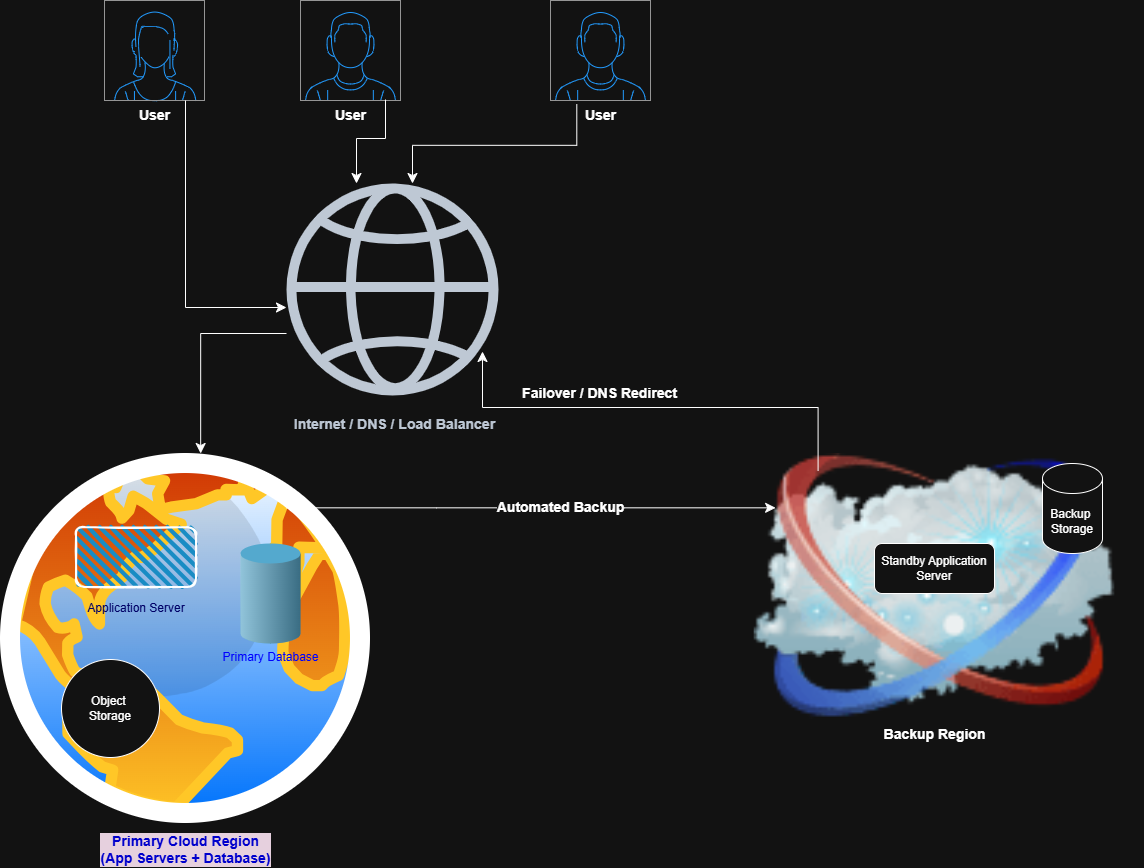

The diagram above was exported from draw.io. Its source (the exported page's mxGraphModel, read from the mxfile embedded in the PNG):
<mxGraphModel dx="1566" dy="687" grid="1" gridSize="14" guides="1" tooltips="1" connect="1" arrows="1" fold="1" page="1" pageScale="1" pageWidth="1169" pageHeight="827" math="0" shadow="0">
  <root>
    <mxCell id="0" />
    <mxCell id="1" parent="0" />
    <mxCell id="p2guSsktPgZzKCZhQsYt-2" parent="1" style="verticalLabelPosition=bottom;shadow=0;dashed=0;align=center;html=1;verticalAlign=top;strokeWidth=1;shape=mxgraph.mockup.containers.userMale;strokeColor=#666666;strokeColor2=#008cff;fontStyle=1" value="&lt;font style=&quot;font-size: 14px;&quot;&gt;User&lt;/font&gt;" vertex="1">
      <mxGeometry height="100" width="100" x="350" y="97" as="geometry" />
    </mxCell>
    <mxCell id="p2guSsktPgZzKCZhQsYt-4" parent="1" style="verticalLabelPosition=bottom;shadow=0;dashed=0;align=center;html=1;verticalAlign=top;strokeWidth=1;shape=mxgraph.mockup.containers.userMale;strokeColor=#666666;strokeColor2=#008cff;fontSize=14;" value="&lt;b&gt;User&lt;/b&gt;" vertex="1">
      <mxGeometry height="100" width="100" x="600" y="97" as="geometry" />
    </mxCell>
    <mxCell id="p2guSsktPgZzKCZhQsYt-5" parent="1" style="verticalLabelPosition=bottom;shadow=0;dashed=0;align=center;html=1;verticalAlign=top;strokeWidth=1;shape=mxgraph.mockup.containers.userFemale;strokeColor=#666666;strokeColor2=#008cff;" value="&lt;b&gt;&lt;font style=&quot;font-size: 14px;&quot;&gt;User&lt;/font&gt;&lt;/b&gt;" vertex="1">
      <mxGeometry height="100" width="100" x="154" y="97" as="geometry" />
    </mxCell>
    <mxCell id="p2guSsktPgZzKCZhQsYt-9" parent="1" style="sketch=0;outlineConnect=0;fontColor=#232F3E;gradientColor=none;fillColor=#232F3D;strokeColor=none;dashed=0;verticalLabelPosition=bottom;verticalAlign=top;align=center;html=1;fontSize=12;fontStyle=0;aspect=fixed;pointerEvents=1;shape=mxgraph.aws4.globe;" value="&lt;h3&gt;&lt;font&gt;&amp;nbsp;Internet / DNS / Load Balancer&lt;/font&gt;&lt;/h3&gt;" vertex="1">
      <mxGeometry height="212" width="212" x="336" y="280" as="geometry" />
    </mxCell>
    <mxCell id="p2guSsktPgZzKCZhQsYt-10" parent="1" style="image;aspect=fixed;perimeter=ellipsePerimeter;html=1;align=center;shadow=0;dashed=0;spacingTop=3;image=img/lib/active_directory/internet_globe.svg;fontColor=light-dark(#000000,#0000CC);labelBackgroundColor=light-dark(#FFFFFF,#E6D0DE);" value="&lt;span&gt;&lt;b style=&quot;&quot;&gt;&lt;font style=&quot;font-size: 14px;&quot;&gt;Primary Cloud Region&lt;/font&gt;&lt;/b&gt;&lt;/span&gt;&lt;div&gt;&lt;span&gt;&lt;b style=&quot;&quot;&gt;&lt;font style=&quot;font-size: 14px;&quot;&gt;(App Servers + Database)&lt;/font&gt;&lt;/b&gt;&lt;/span&gt;&lt;/div&gt;" vertex="1">
      <mxGeometry height="370" width="370" x="50" y="550" as="geometry" />
    </mxCell>
    <mxCell id="p2guSsktPgZzKCZhQsYt-11" parent="1" style="verticalLabelPosition=bottom;verticalAlign=top;html=1;shape=mxgraph.infographic.cylinder;fillColor=#10739E;strokeColor=none;" value="&lt;font style=&quot;color: light-dark(rgb(0, 0, 0), rgb(0, 0, 255));&quot;&gt;Primary Database&lt;/font&gt;" vertex="1">
      <mxGeometry height="100" width="60" x="290" y="640" as="geometry" />
    </mxCell>
    <mxCell id="p2guSsktPgZzKCZhQsYt-16" parent="1" style="rounded=1;whiteSpace=wrap;html=1;strokeWidth=2;fillWeight=4;hachureGap=8;hachureAngle=45;fillColor=#1ba1e2;sketch=1;" value="&lt;div&gt;&lt;font style=&quot;color: light-dark(rgb(0, 0, 0), rgb(0, 0, 102));&quot;&gt;&lt;br&gt;&lt;/font&gt;&lt;/div&gt;&lt;div&gt;&lt;font style=&quot;color: light-dark(rgb(0, 0, 0), rgb(0, 0, 102));&quot;&gt;&lt;br&gt;&lt;/font&gt;&lt;/div&gt;&lt;div&gt;&lt;font style=&quot;color: light-dark(rgb(0, 0, 0), rgb(0, 0, 102));&quot;&gt;&lt;br&gt;&lt;/font&gt;&lt;/div&gt;&lt;div&gt;&lt;font style=&quot;color: light-dark(rgb(0, 0, 0), rgb(0, 0, 102));&quot;&gt;&lt;br&gt;&lt;/font&gt;&lt;/div&gt;&lt;div&gt;&lt;font style=&quot;color: light-dark(rgb(0, 0, 0), rgb(0, 0, 102));&quot;&gt;&lt;br&gt;&lt;/font&gt;&lt;/div&gt;&lt;div&gt;&lt;font style=&quot;color: light-dark(rgb(0, 0, 0), rgb(0, 0, 102));&quot;&gt;&lt;br&gt;&lt;/font&gt;&lt;/div&gt;&lt;div&gt;&lt;font style=&quot;color: light-dark(rgb(0, 0, 0), rgb(0, 0, 102));&quot;&gt;&lt;br&gt;&lt;/font&gt;&lt;/div&gt;&lt;div&gt;&lt;font style=&quot;color: light-dark(rgb(0, 0, 0), rgb(0, 0, 102));&quot;&gt;Application Server&lt;/font&gt;&lt;/div&gt;" vertex="1">
      <mxGeometry height="60" width="120" x="126" y="624" as="geometry" />
    </mxCell>
    <mxCell id="p2guSsktPgZzKCZhQsYt-19" parent="1" style="image;html=1;image=img/lib/clip_art/networking/Cloud_128x128.png;labelBackgroundColor=none;" value="&lt;b&gt;&lt;font style=&quot;font-size: 14px;&quot;&gt;Backup Region&lt;/font&gt;&lt;/b&gt;" vertex="1">
      <mxGeometry height="266" width="420" x="774" y="550" as="geometry" />
    </mxCell>
    <mxCell id="p2guSsktPgZzKCZhQsYt-23" parent="1" style="shape=cylinder3;whiteSpace=wrap;html=1;boundedLbl=1;backgroundOutline=1;size=15;" value="Backup&amp;nbsp;&lt;div&gt;Storage&lt;/div&gt;" vertex="1">
      <mxGeometry height="90" width="60" x="1092" y="560" as="geometry" />
    </mxCell>
    <mxCell id="p2guSsktPgZzKCZhQsYt-24" parent="1" style="rounded=1;whiteSpace=wrap;html=1;" value="Standby Application Server" vertex="1">
      <mxGeometry height="50" width="120" x="924" y="640" as="geometry" />
    </mxCell>
    <mxCell id="p2guSsktPgZzKCZhQsYt-25" edge="1" parent="1" style="edgeStyle=elbowEdgeStyle;elbow=vertical;endArrow=classic;html=1;curved=0;rounded=0;endSize=8;startSize=8;exitX=0.01;exitY=1;exitDx=0;exitDy=0;exitPerimeter=0;entryX=0.475;entryY=-0.018;entryDx=0;entryDy=0;entryPerimeter=0;" value="">
      <mxGeometry height="50" relative="1" width="50" as="geometry">
        <Array as="points">
          <mxPoint x="501.3" y="241.82" />
          <mxPoint x="543.3" y="241.82" />
          <mxPoint x="473.3" y="269.82" />
          <mxPoint x="465.3" y="313.82" />
        </Array>
        <mxPoint x="626.3" y="200.82" as="sourcePoint" />
        <mxPoint x="462.0000000000003" y="280.00399999999996" as="targetPoint" />
      </mxGeometry>
    </mxCell>
    <mxCell id="p2guSsktPgZzKCZhQsYt-26" edge="1" parent="1" style="edgeStyle=elbowEdgeStyle;elbow=vertical;endArrow=classic;html=1;curved=0;rounded=0;endSize=8;startSize=8;exitX=0.77;exitY=0.99;exitDx=0;exitDy=0;exitPerimeter=0;" value="">
      <mxGeometry height="50" relative="1" width="50" as="geometry">
        <Array as="points">
          <mxPoint x="392" y="404" />
          <mxPoint x="368" y="238" />
        </Array>
        <mxPoint x="235" y="197" as="sourcePoint" />
        <mxPoint x="336" y="404" as="targetPoint" />
      </mxGeometry>
    </mxCell>
    <mxCell id="p2guSsktPgZzKCZhQsYt-27" edge="1" parent="1" style="edgeStyle=elbowEdgeStyle;elbow=vertical;endArrow=classic;html=1;curved=0;rounded=0;endSize=8;startSize=8;" target="p2guSsktPgZzKCZhQsYt-9" value="">
      <mxGeometry height="50" relative="1" width="50" as="geometry">
        <Array as="points">
          <mxPoint x="406" y="235" />
          <mxPoint x="434" y="249" />
          <mxPoint x="462" y="347" />
          <mxPoint x="420" y="347" />
          <mxPoint x="435" y="189" />
        </Array>
        <mxPoint x="435" y="196" as="sourcePoint" />
        <mxPoint x="415" y="322" as="targetPoint" />
      </mxGeometry>
    </mxCell>
    <mxCell id="p2guSsktPgZzKCZhQsYt-28" edge="1" parent="1" source="p2guSsktPgZzKCZhQsYt-9" style="edgeStyle=elbowEdgeStyle;elbow=vertical;endArrow=classic;html=1;curved=0;rounded=0;endSize=8;startSize=8;entryX=0.541;entryY=0;entryDx=0;entryDy=0;entryPerimeter=0;" target="p2guSsktPgZzKCZhQsYt-10" value="">
      <mxGeometry height="50" relative="1" width="50" as="geometry">
        <Array as="points">
          <mxPoint x="200" y="430" />
        </Array>
        <mxPoint x="260" y="420" as="sourcePoint" />
        <mxPoint x="210" y="370" as="targetPoint" />
      </mxGeometry>
    </mxCell>
    <mxCell id="p2guSsktPgZzKCZhQsYt-29" edge="1" parent="1" style="edgeStyle=elbowEdgeStyle;elbow=vertical;endArrow=classic;html=1;curved=0;rounded=0;endSize=8;startSize=8;exitX=-0.001;exitY=0.182;exitDx=0;exitDy=0;exitPerimeter=0;" value="&lt;b&gt;&lt;font style=&quot;font-size: 14px;&quot;&gt;Failover / DNS Redirect&lt;/font&gt;&lt;/b&gt;">
      <mxGeometry height="50" relative="1" width="50" x="0.2396" y="-14" as="geometry">
        <mxPoint as="offset" />
        <Array as="points">
          <mxPoint x="882" y="504" />
          <mxPoint x="882" y="490" />
          <mxPoint x="896" y="448" />
          <mxPoint x="508" y="434" />
          <mxPoint x="1020" y="460" />
          <mxPoint x="608.11" y="456" />
          <mxPoint x="668.11" y="416" />
        </Array>
        <mxPoint x="867.5900000000001" y="567.1400000000001" as="sourcePoint" />
        <mxPoint x="532" y="448" as="targetPoint" />
      </mxGeometry>
    </mxCell>
    <mxCell id="p2guSsktPgZzKCZhQsYt-33" edge="1" parent="1" style="edgeStyle=elbowEdgeStyle;elbow=vertical;endArrow=classic;html=1;curved=0;rounded=0;endSize=8;startSize=8;" value="&lt;b&gt;&lt;font style=&quot;font-size: 14px;&quot;&gt;Automated Backup&lt;/font&gt;&lt;/b&gt;">
      <mxGeometry height="50" relative="1" width="50" x="0.1208" as="geometry">
        <mxPoint as="offset" />
        <Array as="points">
          <mxPoint x="486.11" y="604.33" />
          <mxPoint x="456.11" y="614.33" />
          <mxPoint x="516.11" y="574.33" />
        </Array>
        <mxPoint x="336.00125293076064" y="604.33" as="sourcePoint" />
        <mxPoint x="825.11" y="604.33" as="targetPoint" />
      </mxGeometry>
    </mxCell>
    <mxCell id="p2guSsktPgZzKCZhQsYt-36" parent="1" style="ellipse;whiteSpace=wrap;html=1;aspect=fixed;" value="Object&amp;nbsp;&lt;div&gt;Storage&lt;/div&gt;" vertex="1">
      <mxGeometry height="98" width="98" x="111" y="756" as="geometry" />
    </mxCell>
  </root>
</mxGraphModel>